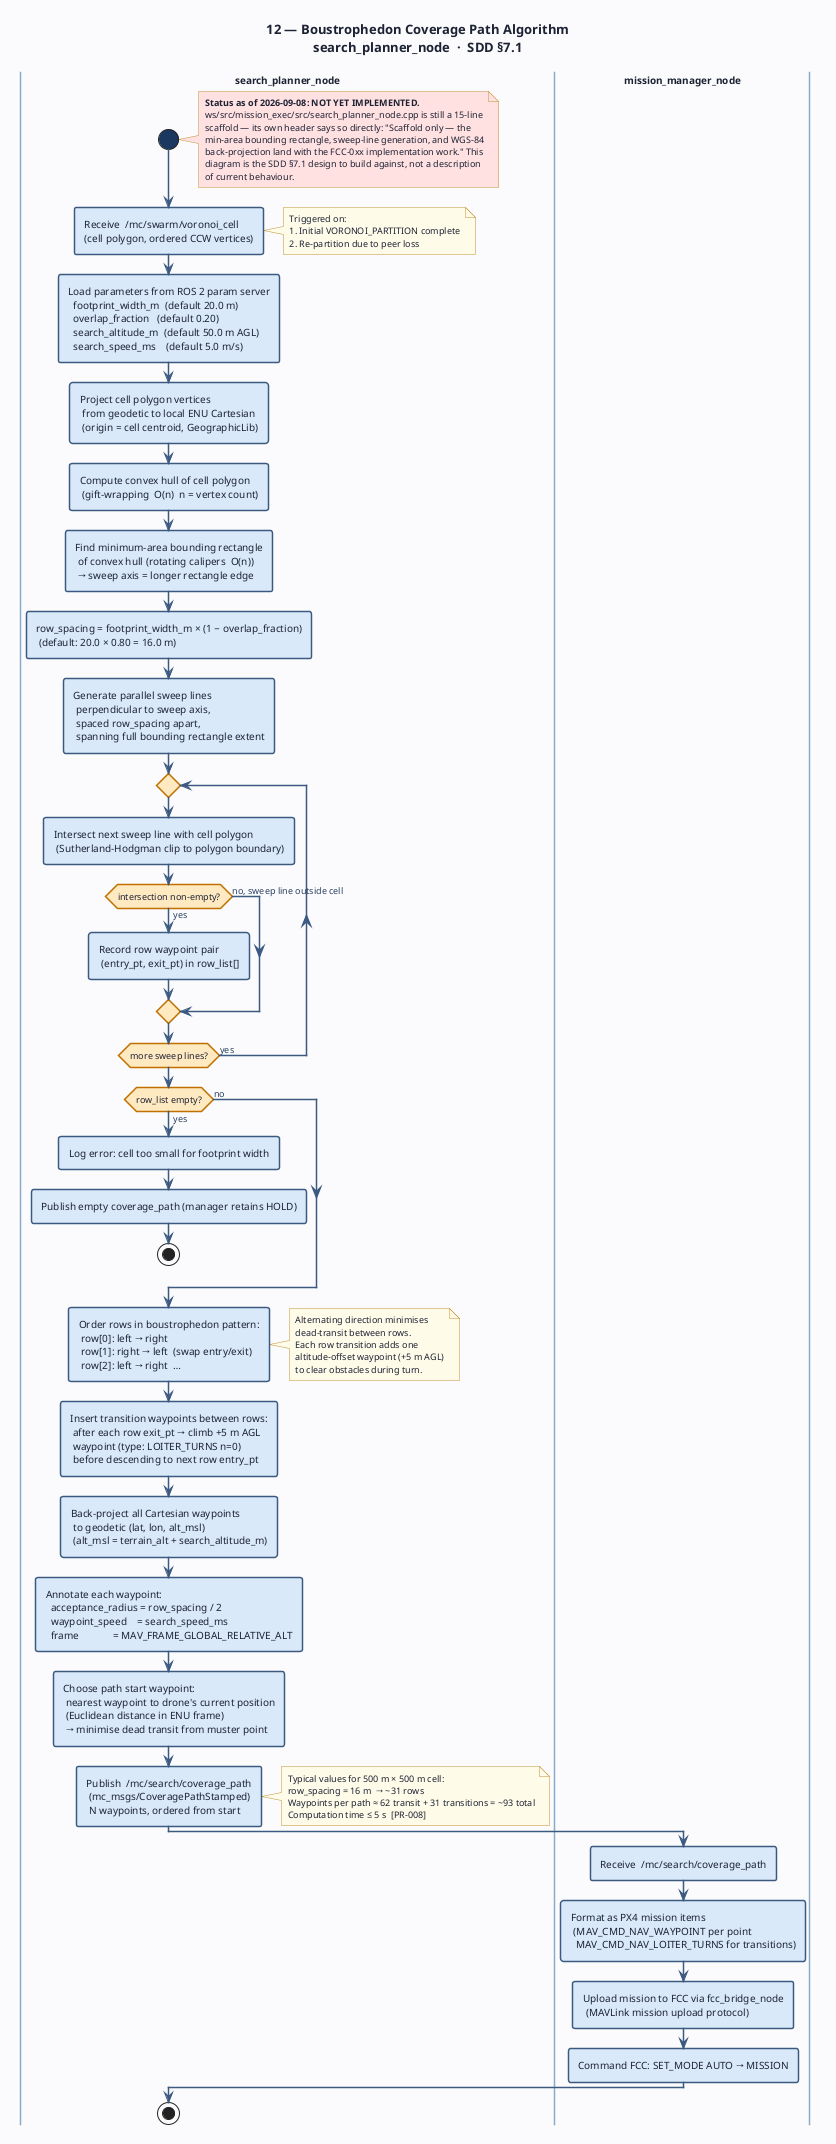

The diagram above was rendered by PlantUML. Its source (embedded in the PNG):
@startuml 12-sdd-boustrophedon-activity
' ─────────────────────────────────────────────────────────────
' Diagram 12: Boustrophedon Coverage Path Algorithm
' SDD §7.1 — search_planner_node
' MC-SDD-001
' ─────────────────────────────────────────────────────────────

title "12 — Boustrophedon Coverage Path Algorithm\nsearch_planner_node  ·  SDD §7.1"

skinparam BackgroundColor #FAFBFC
skinparam DefaultFontColor #1C2334
skinparam DefaultFontSize 10
skinparam TitleFontSize 13
skinparam TitleFontStyle bold
skinparam shadowing false
skinparam RoundCorner 5

skinparam activity {
  BackgroundColor #D8E8F8
  BorderColor #3D5A80
  BorderThickness 1.5
  FontSize 10
  DiamondBackgroundColor #FFE8C0
  DiamondBorderColor #C07000
  DiamondFontSize 9
  ArrowColor #3D5A80
  ArrowFontSize 9
  ArrowFontColor #2A4060
  StartColor #1A3860
  EndColor #1A3860
}

skinparam note {
  BackgroundColor #FFFAE8
  BorderColor #C09030
  FontSize 9
}

skinparam swimlane {
  BorderColor #8AA8C8
  TitleFontSize 10
  TitleFontStyle bold
}

|search_planner_node|

start

note right #FFE0E0
  <b>Status as of 2026-09-08: NOT YET IMPLEMENTED.</b>
  ws/src/mission_exec/src/search_planner_node.cpp is still a 15-line
  scaffold — its own header says so directly: "Scaffold only — the
  min-area bounding rectangle, sweep-line generation, and WGS-84
  back-projection land with the FCC-0xx implementation work." This
  diagram is the SDD §7.1 design to build against, not a description
  of current behaviour.
end note

:Receive  /mc/swarm/voronoi_cell
(cell polygon, ordered CCW vertices);

note right
  Triggered on:
  1. Initial VORONOI_PARTITION complete
  2. Re-partition due to peer loss
end note

:Load parameters from ROS 2 param server
  footprint_width_m  (default 20.0 m)
  overlap_fraction   (default 0.20)
  search_altitude_m  (default 50.0 m AGL)
  search_speed_ms    (default 5.0 m/s);

:Project cell polygon vertices
 from geodetic to local ENU Cartesian
 (origin = cell centroid, GeographicLib);

:Compute convex hull of cell polygon
 (gift-wrapping  O(n)  n = vertex count);

:Find minimum-area bounding rectangle
 of convex hull (rotating calipers  O(n))
 → sweep axis = longer rectangle edge;

:row_spacing = footprint_width_m × (1 − overlap_fraction)
 (default: 20.0 × 0.80 = 16.0 m);

:Generate parallel sweep lines
 perpendicular to sweep axis,
 spaced row_spacing apart,
 spanning full bounding rectangle extent;

repeat

  :Intersect next sweep line with cell polygon
   (Sutherland-Hodgman clip to polygon boundary);

  if (intersection non-empty?) then (yes)
    :Record row waypoint pair
     (entry_pt, exit_pt) in row_list[];
  else (no, sweep line outside cell)
  endif

repeat while (more sweep lines?) is (yes)

if (row_list empty?) then (yes)
  :Log error: cell too small for footprint width;
  :Publish empty coverage_path (manager retains HOLD);
  stop
else (no)
endif

:Order rows in boustrophedon pattern:
 row[0]: left → right
 row[1]: right → left  (swap entry/exit)
 row[2]: left → right  …;

note right
  Alternating direction minimises
  dead-transit between rows.
  Each row transition adds one
  altitude-offset waypoint (+5 m AGL)
  to clear obstacles during turn.
end note

:Insert transition waypoints between rows:
 after each row exit_pt → climb +5 m AGL
 waypoint (type: LOITER_TURNS n=0)
 before descending to next row entry_pt;

:Back-project all Cartesian waypoints
 to geodetic (lat, lon, alt_msl)
 (alt_msl = terrain_alt + search_altitude_m);

:Annotate each waypoint:
  acceptance_radius = row_spacing / 2
  waypoint_speed    = search_speed_ms
  frame             = MAV_FRAME_GLOBAL_RELATIVE_ALT;

:Choose path start waypoint:
 nearest waypoint to drone's current position
 (Euclidean distance in ENU frame)
 → minimise dead transit from muster point;

:Publish  /mc/search/coverage_path
 (mc_msgs/CoveragePathStamped)
 N waypoints, ordered from start;

note right
  Typical values for 500 m × 500 m cell:
  row_spacing = 16 m  → ~31 rows
  Waypoints per path ≈ 62 transit + 31 transitions = ~93 total
  Computation time ≤ 5 s  [PR-008]
end note

|mission_manager_node|

:Receive  /mc/search/coverage_path;

:Format as PX4 mission items
 (MAV_CMD_NAV_WAYPOINT per point
  MAV_CMD_NAV_LOITER_TURNS for transitions);

:Upload mission to FCC via fcc_bridge_node
 (MAVLink mission upload protocol);

:Command FCC: SET_MODE AUTO → MISSION;

|search_planner_node|

stop

@enduml